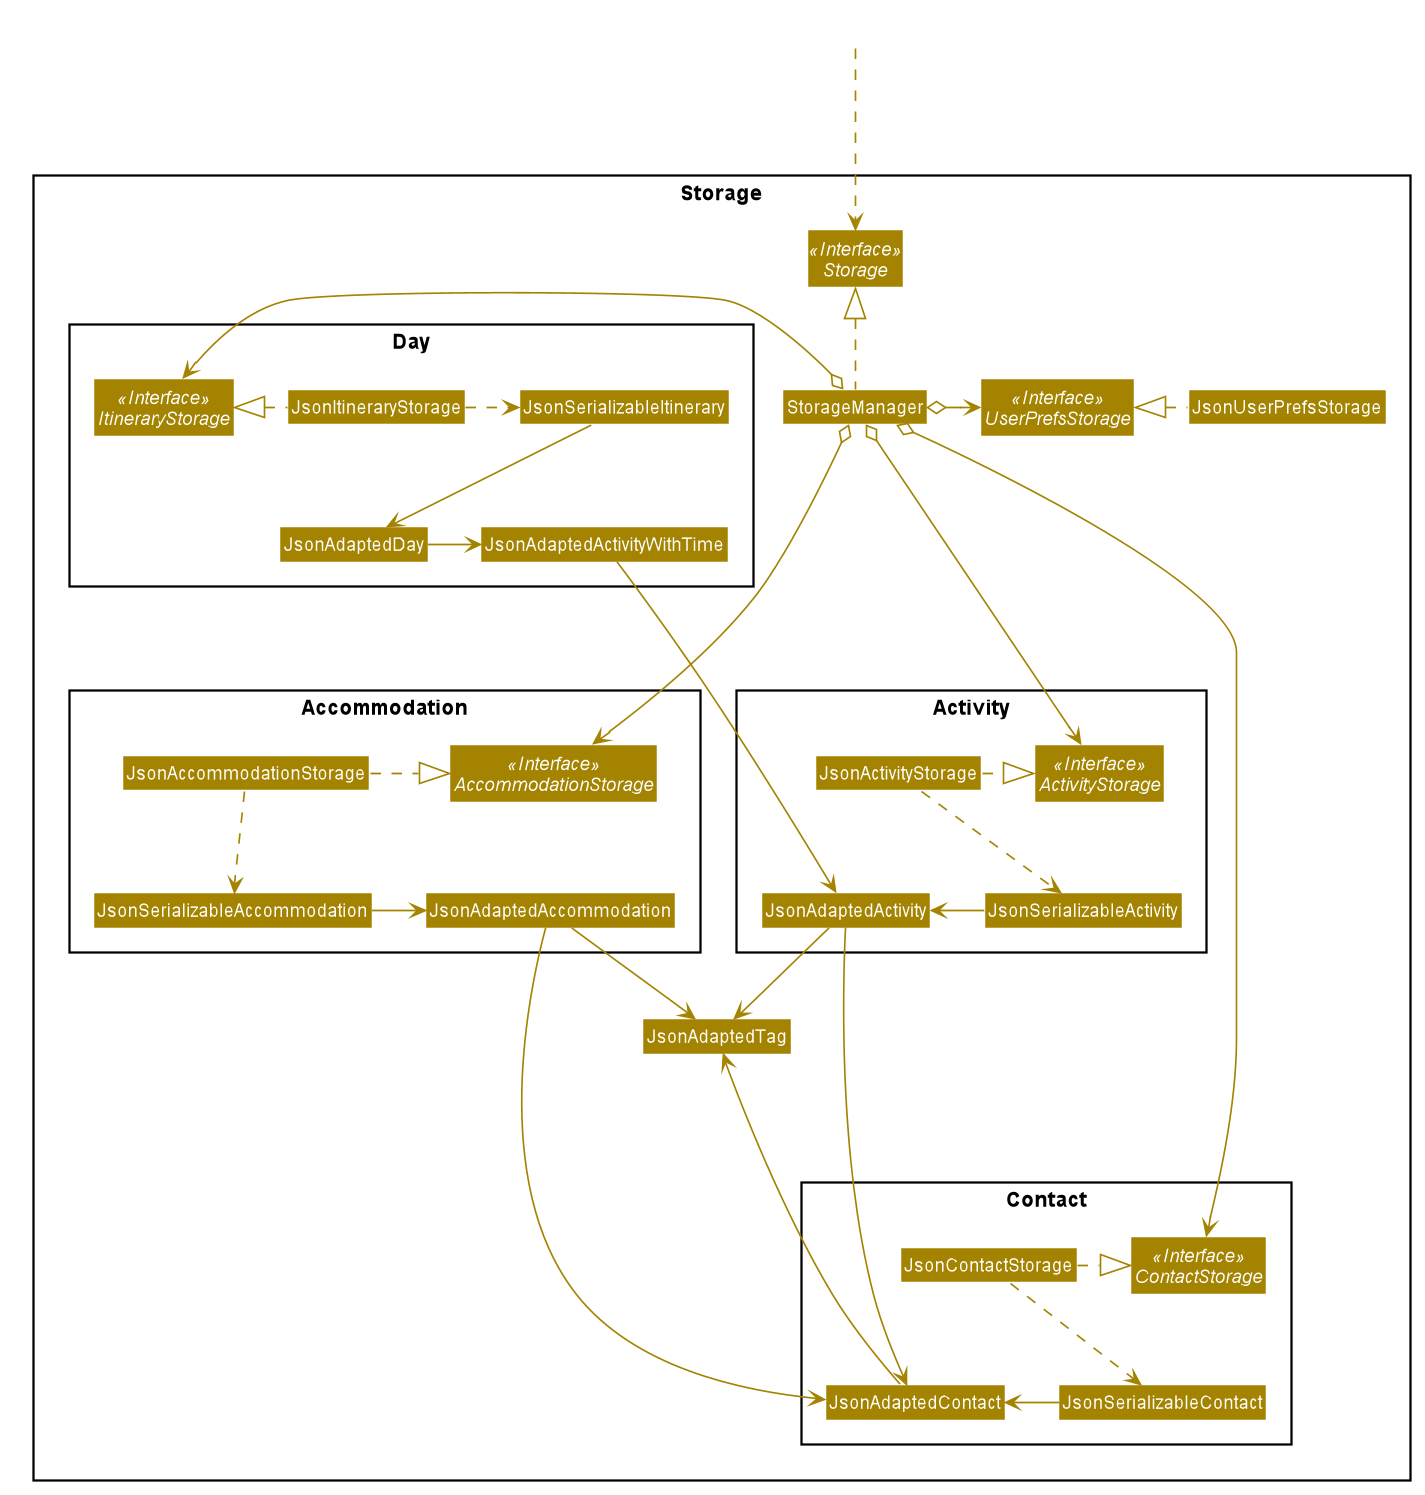

The diagram above was rendered by PlantUML. Its source (embedded in the PNG):
@startuml








skinparam BackgroundColor #FFFFFFF

skinparam Shadowing false

skinparam Class {
    FontColor #FFFFFF
    BorderThickness 1
    BorderColor #FFFFFF
    StereotypeFontColor #FFFFFF
    FontName Arial
}

skinparam Actor {
    BorderColor #000000
    Color #000000
    FontName Arial
}

skinparam Sequence {
    MessageAlign center
    BoxFontSize 15
    BoxPadding 0
    BoxFontColor #FFFFFF
    FontName Arial
}

skinparam Participant {
    FontColor #FFFFFFF
    Padding 20
}

skinparam MinClassWidth 50
skinparam ParticipantPadding 10
skinparam Shadowing false
skinparam DefaultTextAlignment center
skinparam packageStyle Rectangle

hide footbox
hide members
hide circle
skinparam arrowThickness 1.1
skinparam arrowColor #A38300
skinparam classBackgroundColor #A38300

Package Storage <<Rectangle>> {
Interface Storage <<Interface>>
Interface UserPrefsStorage <<Interface>>
Class StorageManager
Class JsonUserPrefsStorage
Class JsonAdaptedTag

Package Accommodation {
Interface AccommodationStorage <<Interface>>
Class JsonAccommodationStorage
Class JsonSerializableAccommodation
Class JsonAdaptedAccommodation
}

Package Activity {
Interface ActivityStorage <<Interface>>
Class JsonActivityStorage
Class JsonSerializableActivity
Class JsonAdaptedActivity
}

Package Contact {
Interface ContactStorage <<Interface>>
Class JsonContactStorage
Class JsonSerializableContact
Class JsonAdaptedContact
}

Package Day {
Interface ItineraryStorage <<Interface>>
Class JsonItineraryStorage
Class JsonSerializableItinerary
Class JsonAdaptedDay
Class JsonAdaptedActivityWithTime
}
}

Class HiddenOutside #FFFFFF
HiddenOutside ...>Storage

StorageManager .up.|> Storage
StorageManager o-right-> UserPrefsStorage
StorageManager o--> AccommodationStorage
StorageManager o----> ActivityStorage
StorageManager o--> ContactStorage
StorageManager o-left-> ItineraryStorage
JsonUserPrefsStorage .left.|> UserPrefsStorage

JsonAccommodationStorage .right.|> AccommodationStorage
JsonAccommodationStorage .down.> JsonSerializableAccommodation
JsonSerializableAccommodation -right-> JsonAdaptedAccommodation
JsonAdaptedAccommodation -down-> JsonAdaptedTag
JsonAdaptedAccommodation -down-> JsonAdaptedContact

JsonActivityStorage .right.|> ActivityStorage
JsonActivityStorage .down.> JsonSerializableActivity
JsonSerializableActivity -right-> JsonAdaptedActivity
JsonAdaptedActivity -down-> JsonAdaptedTag
JsonAdaptedActivity -down----> JsonAdaptedContact

JsonContactStorage .right.|> ContactStorage
JsonContactStorage .down.> JsonSerializableContact
JsonSerializableContact -right-> JsonAdaptedContact
JsonAdaptedContact -up-> JsonAdaptedTag

JsonItineraryStorage .left.|> ItineraryStorage
JsonItineraryStorage .right.> JsonSerializableItinerary
JsonSerializableItinerary -down-> JsonAdaptedDay
JsonAdaptedDay -right-> JsonAdaptedActivityWithTime
JsonAdaptedActivityWithTime -down--> JsonAdaptedActivity

@enduml